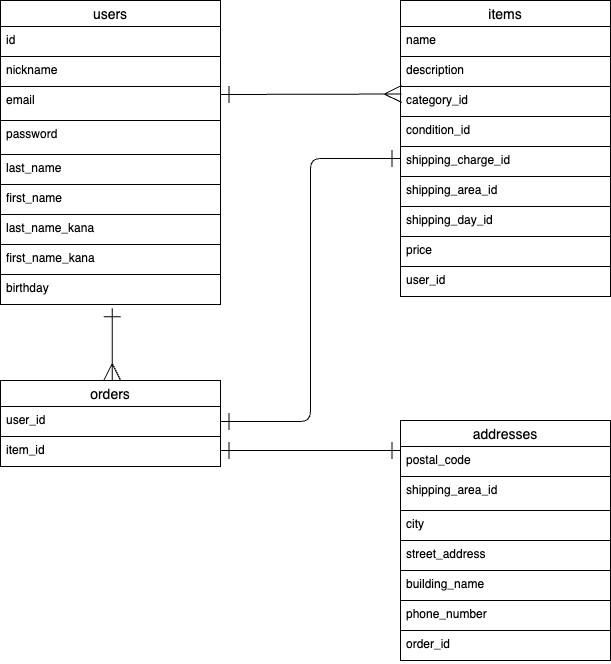

The diagram above was exported from draw.io. Its source (the exported page's mxGraphModel, read from the mxfile embedded in the PNG):
<mxGraphModel dx="696" dy="747" grid="1" gridSize="10" guides="1" tooltips="1" connect="1" arrows="1" fold="1" page="1" pageScale="1" pageWidth="827" pageHeight="1169" math="0" shadow="0">
  <root>
    <mxCell id="0" />
    <mxCell id="1" parent="0" />
    <mxCell id="17" value="items" style="swimlane;fontStyle=0;childLayout=stackLayout;horizontal=1;startSize=26;horizontalStack=0;resizeParent=1;resizeParentMax=0;resizeLast=0;collapsible=1;marginBottom=0;align=center;fontSize=14;" parent="1" vertex="1">
      <mxGeometry x="410" y="110" width="210" height="296" as="geometry" />
    </mxCell>
    <mxCell id="19" value="name" style="text;strokeColor=default;fillColor=none;spacingLeft=4;spacingRight=4;overflow=hidden;rotatable=0;points=[[0,0.5],[1,0.5]];portConstraint=eastwest;fontSize=12;" parent="17" vertex="1">
      <mxGeometry y="26" width="210" height="30" as="geometry" />
    </mxCell>
    <mxCell id="74" value="description" style="text;strokeColor=default;fillColor=none;spacingLeft=4;spacingRight=4;overflow=hidden;rotatable=0;points=[[0,0.5],[1,0.5]];portConstraint=eastwest;fontSize=12;" parent="17" vertex="1">
      <mxGeometry y="56" width="210" height="30" as="geometry" />
    </mxCell>
    <mxCell id="75" value="category_id" style="text;strokeColor=default;fillColor=none;spacingLeft=4;spacingRight=4;overflow=hidden;rotatable=0;points=[[0,0.5],[1,0.5]];portConstraint=eastwest;fontSize=12;" parent="17" vertex="1">
      <mxGeometry y="86" width="210" height="30" as="geometry" />
    </mxCell>
    <mxCell id="76" value="condition_id" style="text;strokeColor=default;fillColor=none;spacingLeft=4;spacingRight=4;overflow=hidden;rotatable=0;points=[[0,0.5],[1,0.5]];portConstraint=eastwest;fontSize=12;" parent="17" vertex="1">
      <mxGeometry y="116" width="210" height="30" as="geometry" />
    </mxCell>
    <mxCell id="77" value="shipping_charge_id" style="text;strokeColor=default;fillColor=none;spacingLeft=4;spacingRight=4;overflow=hidden;rotatable=0;points=[[0,0.5],[1,0.5]];portConstraint=eastwest;fontSize=12;" parent="17" vertex="1">
      <mxGeometry y="146" width="210" height="30" as="geometry" />
    </mxCell>
    <mxCell id="78" value="shipping_area_id" style="text;strokeColor=default;fillColor=none;spacingLeft=4;spacingRight=4;overflow=hidden;rotatable=0;points=[[0,0.5],[1,0.5]];portConstraint=eastwest;fontSize=12;" parent="17" vertex="1">
      <mxGeometry y="176" width="210" height="30" as="geometry" />
    </mxCell>
    <mxCell id="79" value="shipping_day_id" style="text;strokeColor=default;fillColor=none;spacingLeft=4;spacingRight=4;overflow=hidden;rotatable=0;points=[[0,0.5],[1,0.5]];portConstraint=eastwest;fontSize=12;" parent="17" vertex="1">
      <mxGeometry y="206" width="210" height="30" as="geometry" />
    </mxCell>
    <mxCell id="80" value="price" style="text;strokeColor=none;fillColor=none;spacingLeft=4;spacingRight=4;overflow=hidden;rotatable=0;points=[[0,0.5],[1,0.5]];portConstraint=eastwest;fontSize=12;" parent="17" vertex="1">
      <mxGeometry y="236" width="210" height="30" as="geometry" />
    </mxCell>
    <mxCell id="81" value="user_id" style="text;strokeColor=default;fillColor=none;spacingLeft=4;spacingRight=4;overflow=hidden;rotatable=0;points=[[0,0.5],[1,0.5]];portConstraint=eastwest;fontSize=12;" parent="17" vertex="1">
      <mxGeometry y="266" width="210" height="30" as="geometry" />
    </mxCell>
    <mxCell id="25" value="addresses" style="swimlane;fontStyle=0;childLayout=stackLayout;horizontal=1;startSize=26;horizontalStack=0;resizeParent=1;resizeParentMax=0;resizeLast=0;collapsible=1;marginBottom=0;align=center;fontSize=14;" parent="1" vertex="1">
      <mxGeometry x="410" y="530" width="210" height="240" as="geometry" />
    </mxCell>
    <mxCell id="26" value="postal_code" style="text;strokeColor=default;fillColor=none;spacingLeft=4;spacingRight=4;overflow=hidden;rotatable=0;points=[[0,0.5],[1,0.5]];portConstraint=eastwest;fontSize=12;" parent="25" vertex="1">
      <mxGeometry y="26" width="210" height="30" as="geometry" />
    </mxCell>
    <mxCell id="83" value="shipping_area_id" style="text;strokeColor=default;fillColor=none;spacingLeft=4;spacingRight=4;overflow=hidden;rotatable=0;points=[[0,0.5],[1,0.5]];portConstraint=eastwest;fontSize=12;" parent="25" vertex="1">
      <mxGeometry y="56" width="210" height="34" as="geometry" />
    </mxCell>
    <mxCell id="27" value="city" style="text;strokeColor=default;fillColor=none;spacingLeft=4;spacingRight=4;overflow=hidden;rotatable=0;points=[[0,0.5],[1,0.5]];portConstraint=eastwest;fontSize=12;" parent="25" vertex="1">
      <mxGeometry y="90" width="210" height="30" as="geometry" />
    </mxCell>
    <mxCell id="28" value="street_address" style="text;strokeColor=default;fillColor=none;spacingLeft=4;spacingRight=4;overflow=hidden;rotatable=0;points=[[0,0.5],[1,0.5]];portConstraint=eastwest;fontSize=12;" parent="25" vertex="1">
      <mxGeometry y="120" width="210" height="30" as="geometry" />
    </mxCell>
    <mxCell id="56" value="building_name" style="text;strokeColor=default;fillColor=none;spacingLeft=4;spacingRight=4;overflow=hidden;rotatable=0;points=[[0,0.5],[1,0.5]];portConstraint=eastwest;fontSize=12;" parent="25" vertex="1">
      <mxGeometry y="150" width="210" height="30" as="geometry" />
    </mxCell>
    <mxCell id="57" value="phone_number" style="text;strokeColor=default;fillColor=none;spacingLeft=4;spacingRight=4;overflow=hidden;rotatable=0;points=[[0,0.5],[1,0.5]];portConstraint=eastwest;fontSize=12;" parent="25" vertex="1">
      <mxGeometry y="180" width="210" height="30" as="geometry" />
    </mxCell>
    <mxCell id="58" value="order_id" style="text;strokeColor=none;fillColor=none;spacingLeft=4;spacingRight=4;overflow=hidden;rotatable=0;points=[[0,0.5],[1,0.5]];portConstraint=eastwest;fontSize=12;" parent="25" vertex="1">
      <mxGeometry y="210" width="210" height="30" as="geometry" />
    </mxCell>
    <mxCell id="63" style="edgeStyle=elbowEdgeStyle;html=1;exitX=1;exitY=0.5;exitDx=0;exitDy=0;strokeColor=default;startArrow=ERone;startFill=0;endArrow=ERone;endFill=0;startSize=15;endSize=15;entryX=0;entryY=0.5;entryDx=0;entryDy=0;" parent="1" source="31" edge="1">
      <mxGeometry relative="1" as="geometry">
        <mxPoint x="410" y="268" as="targetPoint" />
        <Array as="points">
          <mxPoint x="320" y="480" />
          <mxPoint x="320" y="460" />
        </Array>
      </mxGeometry>
    </mxCell>
    <mxCell id="30" value="orders" style="swimlane;fontStyle=0;childLayout=stackLayout;horizontal=1;startSize=26;horizontalStack=0;resizeParent=1;resizeParentMax=0;resizeLast=0;collapsible=1;marginBottom=0;align=center;fontSize=14;" parent="1" vertex="1">
      <mxGeometry x="10" y="490" width="220" height="86" as="geometry" />
    </mxCell>
    <mxCell id="31" value="user_id" style="text;strokeColor=default;fillColor=none;spacingLeft=4;spacingRight=4;overflow=hidden;rotatable=0;points=[[0,0.5],[1,0.5]];portConstraint=eastwest;fontSize=12;" parent="30" vertex="1">
      <mxGeometry y="26" width="220" height="30" as="geometry" />
    </mxCell>
    <mxCell id="32" value="item_id" style="text;strokeColor=default;fillColor=none;spacingLeft=4;spacingRight=4;overflow=hidden;rotatable=0;points=[[0,0.5],[1,0.5]];portConstraint=eastwest;fontSize=12;" parent="30" vertex="1">
      <mxGeometry y="56" width="220" height="30" as="geometry" />
    </mxCell>
    <mxCell id="59" style="html=1;startArrow=baseDash;startFill=0;strokeColor=none;" parent="1" edge="1">
      <mxGeometry relative="1" as="geometry">
        <mxPoint x="410" y="210" as="sourcePoint" />
        <mxPoint x="410" y="210" as="targetPoint" />
      </mxGeometry>
    </mxCell>
    <mxCell id="60" style="edgeStyle=none;html=1;startArrow=ERone;startFill=0;endArrow=ERmany;endFill=0;endSize=15;startSize=15;strokeColor=default;entryX=0.005;entryY=0.139;entryDx=0;entryDy=0;entryPerimeter=0;" parent="1" edge="1">
      <mxGeometry relative="1" as="geometry">
        <mxPoint x="230" y="204" as="sourcePoint" />
        <mxPoint x="411.04999999999995" y="203.50599999999997" as="targetPoint" />
        <Array as="points" />
      </mxGeometry>
    </mxCell>
    <mxCell id="37" value="users" style="swimlane;fontStyle=0;childLayout=stackLayout;horizontal=1;startSize=26;horizontalStack=0;resizeParent=1;resizeParentMax=0;resizeLast=0;collapsible=1;marginBottom=0;align=center;fontSize=14;" parent="1" vertex="1">
      <mxGeometry x="10" y="110" width="220" height="304" as="geometry">
        <mxRectangle x="10" y="110" width="70" height="30" as="alternateBounds" />
      </mxGeometry>
    </mxCell>
    <mxCell id="38" value="id" style="text;strokeColor=default;fillColor=none;spacingLeft=4;spacingRight=4;overflow=hidden;rotatable=0;points=[[0,0.5],[1,0.5]];portConstraint=eastwest;fontSize=12;" parent="37" vertex="1">
      <mxGeometry y="26" width="220" height="30" as="geometry" />
    </mxCell>
    <mxCell id="39" value="nickname" style="text;strokeColor=default;fillColor=none;spacingLeft=4;spacingRight=4;overflow=hidden;rotatable=0;points=[[0,0.5],[1,0.5]];portConstraint=eastwest;fontSize=12;" parent="37" vertex="1">
      <mxGeometry y="56" width="220" height="30" as="geometry" />
    </mxCell>
    <mxCell id="40" value="email" style="text;strokeColor=default;fillColor=none;spacingLeft=4;spacingRight=4;overflow=hidden;rotatable=0;points=[[0,0.5],[1,0.5]];portConstraint=eastwest;fontSize=12;" parent="37" vertex="1">
      <mxGeometry y="86" width="220" height="34" as="geometry" />
    </mxCell>
    <mxCell id="70" value="password" style="text;strokeColor=default;fillColor=none;spacingLeft=4;spacingRight=4;overflow=hidden;rotatable=0;points=[[0,0.5],[1,0.5]];portConstraint=eastwest;fontSize=12;" parent="37" vertex="1">
      <mxGeometry y="120" width="220" height="34" as="geometry" />
    </mxCell>
    <mxCell id="47" value="last_name" style="text;strokeColor=default;fillColor=default;spacingLeft=4;spacingRight=4;overflow=hidden;rotatable=0;points=[[0,0.5],[1,0.5]];portConstraint=eastwest;fontSize=12;" parent="37" vertex="1">
      <mxGeometry y="154" width="220" height="30" as="geometry" />
    </mxCell>
    <mxCell id="43" value="first_name" style="text;strokeColor=default;fillColor=none;spacingLeft=4;spacingRight=4;overflow=hidden;rotatable=0;points=[[0,0.5],[1,0.5]];portConstraint=eastwest;fontSize=12;" parent="37" vertex="1">
      <mxGeometry y="184" width="220" height="30" as="geometry" />
    </mxCell>
    <mxCell id="87" value="last_name_kana" style="text;strokeColor=default;fillColor=none;spacingLeft=4;spacingRight=4;overflow=hidden;rotatable=0;points=[[0,0.5],[1,0.5]];portConstraint=eastwest;fontSize=12;" parent="37" vertex="1">
      <mxGeometry y="214" width="220" height="30" as="geometry" />
    </mxCell>
    <mxCell id="89" value="first_name_kana" style="text;strokeColor=default;fillColor=none;spacingLeft=4;spacingRight=4;overflow=hidden;rotatable=0;points=[[0,0.5],[1,0.5]];portConstraint=eastwest;fontSize=12;" parent="37" vertex="1">
      <mxGeometry y="244" width="220" height="30" as="geometry" />
    </mxCell>
    <mxCell id="90" value="birthday" style="text;strokeColor=none;fillColor=none;spacingLeft=4;spacingRight=4;overflow=hidden;rotatable=0;points=[[0,0.5],[1,0.5]];portConstraint=eastwest;fontSize=12;" parent="37" vertex="1">
      <mxGeometry y="274" width="220" height="30" as="geometry" />
    </mxCell>
    <mxCell id="65" style="edgeStyle=elbowEdgeStyle;html=1;strokeColor=default;startArrow=ERone;startFill=0;endArrow=ERone;endFill=0;startSize=15;endSize=15;" parent="1" edge="1">
      <mxGeometry relative="1" as="geometry">
        <mxPoint x="230" y="560" as="sourcePoint" />
        <mxPoint x="410" y="560" as="targetPoint" />
        <Array as="points">
          <mxPoint x="320" y="580" />
        </Array>
      </mxGeometry>
    </mxCell>
    <mxCell id="67" style="edgeStyle=elbowEdgeStyle;html=1;strokeColor=default;startArrow=ERmany;startFill=0;endArrow=ERone;endFill=0;startSize=15;endSize=15;entryX=0.509;entryY=1.129;entryDx=0;entryDy=0;entryPerimeter=0;" parent="1" source="30" target="90" edge="1">
      <mxGeometry relative="1" as="geometry">
        <mxPoint x="120" y="430" as="targetPoint" />
        <Array as="points" />
      </mxGeometry>
    </mxCell>
  </root>
</mxGraphModel>